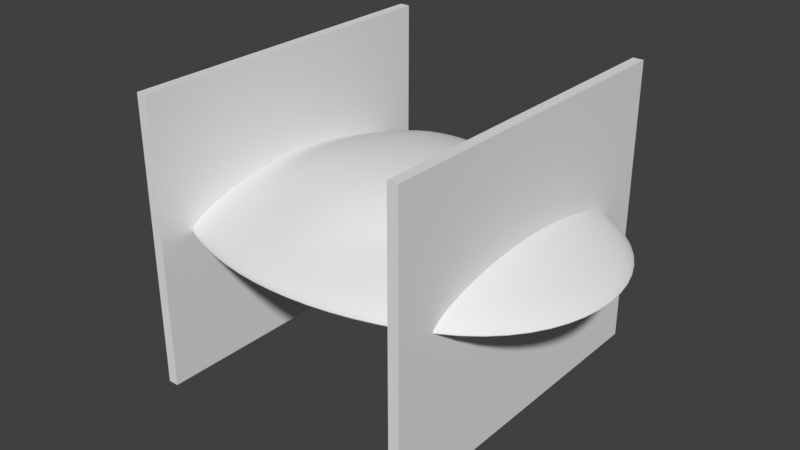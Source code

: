 # Source: Cylon_Raider.blend  (saved by Blender 2.80.75; exported with 4.5.12 LTS)
import bpy
from mathutils import Matrix  # noqa: F401  (used for matrix-valued properties, if any)

bpy.ops.wm.read_factory_settings(use_empty=True)
scene = bpy.context.scene
scene.name = 'Scene'

# ---- collections
col_cylonraider = bpy.data.collections.new('CylonRaider'); scene.collection.children.link(col_cylonraider)

# ---- node groups
ng_auto_smooth = bpy.data.node_groups.new('Auto Smooth', 'GeometryNodeTree')
_s = ng_auto_smooth.interface.new_socket(name='Geometry', in_out='OUTPUT', socket_type='NodeSocketGeometry')
_s = ng_auto_smooth.interface.new_socket(name='Geometry', in_out='INPUT', socket_type='NodeSocketGeometry')
_s = ng_auto_smooth.interface.new_socket(name='Angle', in_out='INPUT', socket_type='NodeSocketFloat')
_s.subtype = 'ANGLE'
_s.min_value = 0.0
_s.max_value = 3.142
ng_auto_smooth.is_modifier = True
_N = ng_auto_smooth.nodes; _L = ng_auto_smooth.links
n0 = _N.new('NodeGroupOutput'); n0.name = 'Group Output'; n0.location = (480, -100)
n1 = _N.new('NodeGroupInput'); n1.name = 'Group Input'; n1.location = (-420, -300)
n2 = _N.new('NodeGroupInput'); n2.name = 'Group Input.001'; n2.location = (-60, -100)
n3 = _N.new('GeometryNodeSetShadeSmooth'); n3.name = 'Set Shade Smooth'; n3.location = (120, -100)
n3.domain = 'EDGE'
n4 = _N.new('GeometryNodeSetShadeSmooth'); n4.name = 'Set Shade Smooth.001'; n4.location = (300, -100)
n5 = _N.new('GeometryNodeInputMeshEdgeAngle'); n5.name = 'Edge Angle'; n5.location = (-420, -220)
n6 = _N.new('GeometryNodeInputEdgeSmooth'); n6.name = 'Is Edge Smooth'; n6.location = (-60, -160)
n7 = _N.new('GeometryNodeInputShadeSmooth'); n7.name = 'Is Face Smooth'; n7.location = (-240, -340)
n8 = _N.new('FunctionNodeBooleanMath'); n8.name = 'Boolean Math'; n8.location = (-60, -220)
n9 = _N.new('FunctionNodeCompare'); n9.name = 'Compare'; n9.location = (-240, -180)
n9.operation = 'LESS_EQUAL'
_L.new(n5.outputs[0], n9.inputs[0])
_L.new(n4.outputs[0], n0.inputs[0])
_L.new(n1.outputs[1], n9.inputs[1])
_L.new(n9.outputs[0], n8.inputs[0])
_L.new(n7.outputs[0], n8.inputs[1])
_L.new(n2.outputs[0], n3.inputs[0])
_L.new(n6.outputs[0], n3.inputs[1])
_L.new(n3.outputs[0], n4.inputs[0])
_L.new(n8.outputs[0], n3.inputs[2])
n0.is_active_output = True

# ---- world
world_world = bpy.data.worlds.new('World'); scene.world = world_world
world_world.use_nodes = True; world_world.node_tree.nodes.clear()
_N = world_world.node_tree.nodes; _L = world_world.node_tree.links
n0 = _N.new('ShaderNodeOutputWorld'); n0.name = 'World Output'; n0.location = (300, 300)
n1 = _N.new('ShaderNodeBackground'); n1.name = 'Background'; n1.location = (10, 300)
n1.inputs[0].default_value = (0.05088, 0.05088, 0.05088, 1.0)
_L.new(n1.outputs[0], n0.inputs[0])
n0.is_active_output = True
world_world.color = (0.05088, 0.05088, 0.05088)
world_world.use_sun_shadow = False
world_world.sun_shadow_jitter_overblur = 0.0

# ---- meshes
me_hull = bpy.data.meshes.new('Hull')
me_hull.from_pydata([(-2.032, -1.502, -0.3626), (-1.101, -1.04, 0.4084), (-2.031, 1.492, -0.3624), (-1.119, 1.007, 0.4084), (2.033, -1.502, -0.3626), (1.102, -1.04, 0.4084), (2.032, 1.492, -0.3624), (1.12, 1.007, 0.4084), (-2.423, -1.855, -0.2004), (-2.423, 1.846, -0.2004), (2.424, 1.846, -0.2004), (2.424, -1.855, -0.2004), (-2.322, 0.8815, -0.3597), (-2.472, -0.004695, -0.359), (-2.322, -0.8909, -0.3597), (-2.052, -1.632, -0.01988), (-1.678, -1.402, 0.1121), (-1.35, -1.215, 0.2217), (-1.253, -0.612, 0.5062), (-1.311, -0.004928, 0.5447), (-1.253, 0.6019, 0.5062), (-2.577, 1.922, -0.3518), (-2.561, 1.891, -0.3697), (-2.342, 1.723, -0.3791), (1.197, 1.697, -0.34), (0.0005631, 1.79, -0.3335), (-1.196, 1.697, -0.34), (-0.6592, 1.249, 0.5318), (0.0005631, 1.311, 0.5733), (0.6603, 1.249, 0.5318), (2.578, 1.922, -0.3518), (2.562, 1.891, -0.3697), (2.343, 1.723, -0.3791), (2.323, -0.8909, -0.3597), (2.473, -0.004695, -0.359), (2.323, 0.8815, -0.3597), (1.254, 0.6019, 0.5062), (1.312, -0.004928, 0.5447), (1.254, -0.612, 0.5062), (2.578, -1.931, -0.3518), (2.562, -1.9, -0.3697), (2.343, -1.732, -0.3791), (-1.231, -1.714, -0.3434), (0.0005631, -1.839, -0.3207), (1.232, -1.714, -0.3434), (0.6281, -1.206, 0.4813), (0.0005632, -1.276, 0.5326), (-0.627, -1.206, 0.4813), (-2.342, -1.732, -0.3791), (-2.561, -1.9, -0.3697), (-2.577, -1.931, -0.3518), (-1.368, 1.188, 0.2217), (-1.676, 1.389, 0.1122), (-2.051, 1.622, -0.01981), (1.369, 1.188, 0.2217), (1.678, 1.389, 0.1122), (2.052, 1.622, -0.01981), (1.351, -1.215, 0.2217), (1.679, -1.402, 0.1121), (2.053, -1.632, -0.01988), (1.168, -2.395, -0.1845), (0.0005631, -2.542, -0.176), (-1.167, -2.395, -0.1845), (3.105, 1.007, -0.2083), (3.333, -0.004596, -0.2104), (3.105, -1.016, -0.2083), (-1.049, 2.402, -0.1838), (0.0005631, 2.539, -0.1771), (1.05, 2.402, -0.1838), (-3.104, -1.016, -0.2083), (-3.332, -0.004596, -0.2104), (-3.104, 1.007, -0.2083), (-2.632, -0.8963, -0.02657), (-2.154, -0.7754, 0.1292), (-1.71, -0.6678, 0.2312), (-2.824, -0.004962, -0.0282), (-2.314, -0.00555, 0.1399), (-1.815, -0.006253, 0.2413), (-2.632, 0.8864, -0.02657), (-2.154, 0.7641, 0.1292), (-1.71, 0.6553, 0.2312), (-0.8829, 2.066, -0.003594), (-0.7776, 1.698, 0.1977), (-0.7023, 1.512, 0.3895), (0.0005631, 2.032, 0.0395), (0.0005632, 1.77, 0.2323), (0.0005631, 1.596, 0.4059), (0.884, 2.066, -0.003594), (0.7788, 1.698, 0.1977), (0.7034, 1.512, 0.3895), (2.633, 0.8864, -0.02657), (2.155, 0.7641, 0.1292), (1.711, 0.6553, 0.2312), (2.825, -0.004962, -0.0282), (2.315, -0.00555, 0.1399), (1.817, -0.006253, 0.2413), (2.633, -0.8963, -0.02657), (2.155, -0.7754, 0.1292), (1.711, -0.6678, 0.2312), (0.9475, -2.102, -0.01288), (0.8213, -1.842, 0.1141), (0.6478, -1.627, 0.2415), (0.0005631, -2.224, -0.002432), (0.0005631, -1.977, 0.1483), (0.0005632, -1.745, 0.2966), (-0.9463, -2.102, -0.01288), (-0.8202, -1.842, 0.1141), (-0.6467, -1.627, 0.2415), (-1.268, 0.93, -0.3179), (0.0005631, 0.9939, -0.2833), (1.269, 0.93, -0.3179), (-1.349, -0.004723, -0.2985), (0.0005632, -0.004596, -0.2606), (1.351, -0.004723, -0.2985), (-1.269, -0.9402, -0.3181), (0.0005632, -1.005, -0.2831), (1.27, -0.9402, -0.3181), (0.663, 0.6225, 0.6744), (0.0005631, 0.6445, 0.7109), (-0.6619, 0.6225, 0.6744), (0.676, -0.004596, 0.7102), (0.0005631, -0.004596, 0.7505), (-0.6749, -0.004596, 0.7102), (0.663, -0.6316, 0.6744), (0.0005631, -0.6537, 0.7109), (-0.6619, -0.6316, 0.6744), (1.224, -2.185, -0.3616), (1.235, -2.456, -0.3526), (1.243, -2.494, -0.3355), (0.0005631, -2.354, -0.349), (0.0005632, -2.613, -0.3442), (0.0005631, -2.653, -0.3273), (-1.223, -2.185, -0.3616), (-1.234, -2.456, -0.3526), (-1.242, -2.494, -0.3355), (2.981, 0.9485, -0.3881), (3.285, 1.032, -0.3777), (3.303, 1.049, -0.3593), (3.197, -0.004596, -0.3905), (3.526, -0.004596, -0.3797), (3.544, -0.004596, -0.3612), (2.981, -0.9577, -0.3881), (3.285, -1.041, -0.3777), (3.303, -1.058, -0.3593), (-1.292, 2.193, -0.3618), (-1.4, 2.425, -0.3538), (-1.116, 2.501, -0.3347), (0.0005632, 2.35, -0.3511), (0.0005631, 2.604, -0.3442), (0.0005631, 2.644, -0.3273), (1.293, 2.193, -0.3618), (1.401, 2.425, -0.3538), (1.117, 2.501, -0.3347), (-2.98, -0.9577, -0.3881), (-3.283, -1.041, -0.3777), (-3.302, -1.058, -0.3593), (-3.196, -0.004596, -0.3905), (-3.525, -0.004596, -0.3797), (-3.543, -0.004596, -0.3612), (-2.98, 0.9485, -0.3881), (-3.283, 1.032, -0.3777), (-3.302, 1.049, -0.3593)], [], [(72, 73, 76, 75), (73, 74, 77, 76), (75, 76, 79, 78), (76, 77, 80, 79), (8, 15, 72, 69), (15, 16, 73, 72), (16, 17, 74, 73), (17, 1, 18, 74), (74, 18, 19, 77), (77, 19, 20, 80), (80, 20, 3, 51), (79, 80, 51, 52), (78, 79, 52, 53), (71, 78, 53, 9), (70, 75, 78, 71), (69, 72, 75, 70), (81, 82, 85, 84), (82, 83, 86, 85), (84, 85, 88, 87), (85, 86, 89, 88), (9, 53, 81, 66), (53, 52, 82, 81), (52, 51, 83, 82), (51, 3, 27, 83), (83, 27, 28, 86), (86, 28, 29, 89), (89, 29, 7, 54), (88, 89, 54, 55), (87, 88, 55, 56), (68, 87, 56, 10), (67, 84, 87, 68), (66, 81, 84, 67), (90, 91, 94, 93), (91, 92, 95, 94), (93, 94, 97, 96), (94, 95, 98, 97), (10, 56, 90, 63), (56, 55, 91, 90), (55, 54, 92, 91), (54, 7, 36, 92), (92, 36, 37, 95), (95, 37, 38, 98), (98, 38, 5, 57), (97, 98, 57, 58), (96, 97, 58, 59), (65, 96, 59, 11), (64, 93, 96, 65), (63, 90, 93, 64), (99, 100, 103, 102), (100, 101, 104, 103), (102, 103, 106, 105), (103, 104, 107, 106), (11, 59, 99, 60), (59, 58, 100, 99), (58, 57, 101, 100), (57, 5, 45, 101), (101, 45, 46, 104), (104, 46, 47, 107), (107, 47, 1, 17), (106, 107, 17, 16), (105, 106, 16, 15), (62, 105, 15, 8), (61, 102, 105, 62), (60, 99, 102, 61), (108, 109, 112, 111), (109, 110, 113, 112), (111, 112, 115, 114), (112, 113, 116, 115), (2, 26, 108, 12), (26, 25, 109, 108), (25, 24, 110, 109), (24, 6, 35, 110), (110, 35, 34, 113), (113, 34, 33, 116), (116, 33, 4, 44), (115, 116, 44, 43), (114, 115, 43, 42), (14, 114, 42, 0), (13, 111, 114, 14), (12, 108, 111, 13), (117, 118, 121, 120), (118, 119, 122, 121), (120, 121, 124, 123), (121, 122, 125, 124), (7, 29, 117, 36), (29, 28, 118, 117), (28, 27, 119, 118), (27, 3, 20, 119), (119, 20, 19, 122), (122, 19, 18, 125), (125, 18, 1, 47), (124, 125, 47, 46), (123, 124, 46, 45), (38, 123, 45, 5), (37, 120, 123, 38), (36, 117, 120, 37), (126, 127, 130, 129), (127, 128, 131, 130), (129, 130, 133, 132), (130, 131, 134, 133), (4, 41, 126, 44), (41, 40, 127, 126), (40, 39, 128, 127), (39, 11, 60, 128), (128, 60, 61, 131), (131, 61, 62, 134), (134, 62, 8, 50), (133, 134, 50, 49), (132, 133, 49, 48), (42, 132, 48, 0), (43, 129, 132, 42), (44, 126, 129, 43), (135, 136, 139, 138), (136, 137, 140, 139), (138, 139, 142, 141), (139, 140, 143, 142), (6, 32, 135, 35), (32, 31, 136, 135), (31, 30, 137, 136), (30, 10, 63, 137), (137, 63, 64, 140), (140, 64, 65, 143), (143, 65, 11, 39), (142, 143, 39, 40), (141, 142, 40, 41), (33, 141, 41, 4), (34, 138, 141, 33), (35, 135, 138, 34), (144, 145, 148, 147), (145, 146, 149, 148), (147, 148, 151, 150), (148, 149, 152, 151), (2, 23, 144, 26), (23, 22, 145, 144), (22, 21, 146, 145), (21, 9, 66, 146), (146, 66, 67, 149), (149, 67, 68, 152), (152, 68, 10, 30), (151, 152, 30, 31), (150, 151, 31, 32), (24, 150, 32, 6), (25, 147, 150, 24), (26, 144, 147, 25), (153, 154, 157, 156), (154, 155, 158, 157), (156, 157, 160, 159), (157, 158, 161, 160), (0, 48, 153, 14), (48, 49, 154, 153), (49, 50, 155, 154), (50, 8, 69, 155), (155, 69, 70, 158), (158, 70, 71, 161), (161, 71, 9, 21), (160, 161, 21, 22), (159, 160, 22, 23), (12, 159, 23, 2), (13, 156, 159, 12), (14, 153, 156, 13)])
me_hull.polygons.foreach_set('use_smooth', [True] * 160)
_uv = me_hull.uv_layers.new(name='UVMap')
_uv.uv.foreach_set('vector', [0.5312, 0.0625, 0.5625, 0.0625, 0.5625, 0.125, 0.5312, 0.125, 0.5625, 0.0625, 0.5938, 0.0625, 0.5938, 0.125, 0.5625, 0.125, 0.5312, 0.125, 0.5625, 0.125, 0.5625, 0.1875, 0.5313, 0.1875, 0.5625, 0.125, 0.5938, 0.125, 0.5938, 0.1875, 0.5625, 0.1875, 0.5, 0.0, 0.5313, 0.0, 0.5312, 0.0625, 0.5, 0.0625, 0.5313, 0.0, 0.5625, 0.0, 0.5625, 0.0625, 0.5312, 0.0625, 0.5625, 0.0, 0.5938, 0.0, 0.5938, 0.0625, 0.5625, 0.0625, 0.5938, 0.0, 0.625, 0.0, 0.625, 0.0625, 0.5938, 0.0625, 0.5938, 0.0625, 0.625, 0.0625, 0.625, 0.125, 0.5938, 0.125, 0.5938, 0.125, 0.625, 0.125, 0.625, 0.1875, 0.5938, 0.1875, 0.5938, 0.1875, 0.625, 0.1875, 0.625, 0.25, 0.5938, 0.25, 0.5625, 0.1875, 0.5938, 0.1875, 0.5938, 0.25, 0.5625, 0.25, 0.5313, 0.1875, 0.5625, 0.1875, 0.5625, 0.25, 0.5312, 0.25, 0.5, 0.1875, 0.5313, 0.1875, 0.5312, 0.25, 0.5, 0.25, 0.5, 0.125, 0.5312, 0.125, 0.5313, 0.1875, 0.5, 0.1875, 0.5, 0.0625, 0.5312, 0.0625, 0.5312, 0.125, 0.5, 0.125, 0.5313, 0.3255, 0.5627, 0.3217, 0.5634, 0.3741, 0.5314, 0.3749, 0.5627, 0.3217, 0.5944, 0.3212, 0.5965, 0.3723, 0.5634, 0.3741, 0.5314, 0.3749, 0.5634, 0.3741, 0.5648, 0.4259, 0.5315, 0.4242, 0.5634, 0.3741, 0.5965, 0.3723, 0.6013, 0.4207, 0.5648, 0.4259, 0.5, 0.25, 0.5312, 0.25, 0.5313, 0.3255, 0.5, 0.3255, 0.5312, 0.25, 0.5625, 0.25, 0.5627, 0.3217, 0.5313, 0.3255, 0.5625, 0.25, 0.5938, 0.25, 0.5944, 0.3212, 0.5627, 0.3217, 0.5938, 0.25, 0.625, 0.25, 0.6257, 0.3118, 0.5944, 0.3212, 0.5944, 0.3212, 0.6257, 0.3118, 0.6302, 0.3698, 0.5965, 0.3723, 0.5965, 0.3723, 0.6302, 0.3698, 0.6426, 0.4199, 0.6013, 0.4207, 0.6013, 0.4207, 0.6426, 0.4199, 0.6667, 0.4583, 0.6075, 0.4875, 0.5648, 0.4259, 0.6013, 0.4207, 0.6075, 0.4875, 0.5664, 0.4965, 0.5315, 0.4242, 0.5648, 0.4259, 0.5664, 0.4965, 0.5317, 0.4996, 0.5, 0.4245, 0.5315, 0.4242, 0.5317, 0.4996, 0.5, 0.5, 0.5, 0.375, 0.5314, 0.3749, 0.5315, 0.4242, 0.5, 0.4245, 0.5, 0.3255, 0.5313, 0.3255, 0.5314, 0.3749, 0.5, 0.375, 0.5317, 0.5622, 0.5664, 0.5601, 0.566, 0.625, 0.5317, 0.625, 0.5664, 0.5601, 0.6065, 0.555, 0.605, 0.625, 0.566, 0.625, 0.5317, 0.625, 0.566, 0.625, 0.5664, 0.6899, 0.5317, 0.6878, 0.566, 0.625, 0.605, 0.625, 0.6065, 0.695, 0.5664, 0.6899, 0.5, 0.5, 0.5317, 0.4996, 0.5317, 0.5622, 0.5, 0.5625, 0.5317, 0.4996, 0.5664, 0.4965, 0.5664, 0.5601, 0.5317, 0.5622, 0.5664, 0.4965, 0.6075, 0.4875, 0.6065, 0.555, 0.5664, 0.5601, 0.6075, 0.4875, 0.6667, 0.4583, 0.6523, 0.5505, 0.6065, 0.555, 0.6065, 0.555, 0.6523, 0.5505, 0.6493, 0.625, 0.605, 0.625, 0.605, 0.625, 0.6493, 0.625, 0.6523, 0.6995, 0.6065, 0.695, 0.6065, 0.695, 0.6523, 0.6995, 0.6667, 0.7917, 0.6075, 0.7625, 0.5664, 0.6899, 0.6065, 0.695, 0.6075, 0.7625, 0.5664, 0.7535, 0.5317, 0.6878, 0.5664, 0.6899, 0.5664, 0.7535, 0.5317, 0.7504, 0.5, 0.6875, 0.5317, 0.6878, 0.5317, 0.7504, 0.5, 0.75, 0.5, 0.625, 0.5317, 0.625, 0.5317, 0.6878, 0.5, 0.6875, 0.5, 0.5625, 0.5317, 0.5622, 0.5317, 0.625, 0.5, 0.625, 0.5315, 0.8202, 0.5651, 0.815, 0.5634, 0.8759, 0.5314, 0.8751, 0.5651, 0.815, 0.6021, 0.8207, 0.5965, 0.8777, 0.5634, 0.8759, 0.5314, 0.8751, 0.5634, 0.8759, 0.5626, 0.9376, 0.5313, 0.9301, 0.5634, 0.8759, 0.5965, 0.8777, 0.5941, 0.9378, 0.5626, 0.9376, 0.5, 0.75, 0.5317, 0.7504, 0.5315, 0.8202, 0.5, 0.8199, 0.5317, 0.7504, 0.5664, 0.7535, 0.5651, 0.815, 0.5315, 0.8202, 0.5664, 0.7535, 0.6075, 0.7625, 0.6021, 0.8207, 0.5651, 0.815, 0.6075, 0.7625, 0.6667, 0.7917, 0.6426, 0.8301, 0.6021, 0.8207, 0.6021, 0.8207, 0.6426, 0.8301, 0.6302, 0.8802, 0.5965, 0.8777, 0.5965, 0.8777, 0.6302, 0.8802, 0.6257, 0.9382, 0.5941, 0.9378, 0.5941, 0.9378, 0.6257, 0.9382, 0.625, 1.0, 0.5938, 1.0, 0.5626, 0.9376, 0.5941, 0.9378, 0.5938, 1.0, 0.5625, 1.0, 0.5313, 0.9301, 0.5626, 0.9376, 0.5625, 1.0, 0.5313, 1.0, 0.5, 0.9301, 0.5313, 0.9301, 0.5313, 1.0, 0.5, 1.0, 0.5, 0.875, 0.5314, 0.8751, 0.5313, 0.9301, 0.5, 0.9301, 0.5, 0.8199, 0.5315, 0.8202, 0.5314, 0.8751, 0.5, 0.875, 0.187, 0.5622, 0.246, 0.5599, 0.2465, 0.625, 0.1871, 0.625, 0.246, 0.5599, 0.2994, 0.5546, 0.3012, 0.625, 0.2465, 0.625, 0.1871, 0.625, 0.2465, 0.625, 0.246, 0.6901, 0.187, 0.6878, 0.2465, 0.625, 0.3012, 0.625, 0.2994, 0.6954, 0.246, 0.6901, 0.125, 0.5, 0.1868, 0.4993, 0.187, 0.5622, 0.125, 0.5625, 0.1868, 0.4993, 0.2448, 0.4948, 0.246, 0.5599, 0.187, 0.5622, 0.2448, 0.4948, 0.2949, 0.4824, 0.2994, 0.5546, 0.246, 0.5599, 0.2949, 0.4824, 0.3333, 0.4583, 0.3477, 0.5505, 0.2994, 0.5546, 0.2994, 0.5546, 0.3477, 0.5505, 0.3507, 0.625, 0.3012, 0.625, 0.3012, 0.625, 0.3507, 0.625, 0.3477, 0.6995, 0.2994, 0.6954, 0.2994, 0.6954, 0.3477, 0.6995, 0.3333, 0.7917, 0.2977, 0.7693, 0.246, 0.6901, 0.2994, 0.6954, 0.2977, 0.7693, 0.2448, 0.7552, 0.187, 0.6878, 0.246, 0.6901, 0.2448, 0.7552, 0.1824, 0.7506, 0.125, 0.6875, 0.187, 0.6878, 0.1824, 0.7506, 0.125, 0.75, 0.125, 0.625, 0.1871, 0.625, 0.187, 0.6878, 0.125, 0.6875, 0.125, 0.5625, 0.187, 0.5622, 0.1871, 0.625, 0.125, 0.625, 0.7006, 0.5546, 0.754, 0.5599, 0.7535, 0.625, 0.6988, 0.625, 0.754, 0.5599, 0.813, 0.5622, 0.8129, 0.625, 0.7535, 0.625, 0.6988, 0.625, 0.7535, 0.625, 0.754, 0.6901, 0.7006, 0.6954, 0.7535, 0.625, 0.8129, 0.625, 0.813, 0.6878, 0.754, 0.6901, 0.6667, 0.4583, 0.7051, 0.4824, 0.7006, 0.5546, 0.6523, 0.5505, 0.7051, 0.4824, 0.7552, 0.4948, 0.754, 0.5599, 0.7006, 0.5546, 0.7552, 0.4948, 0.8132, 0.4993, 0.813, 0.5622, 0.754, 0.5599, 0.8132, 0.4993, 0.875, 0.5, 0.875, 0.5625, 0.813, 0.5622, 0.813, 0.5622, 0.875, 0.5625, 0.875, 0.625, 0.8129, 0.625, 0.8129, 0.625, 0.875, 0.625, 0.875, 0.6875, 0.813, 0.6878, 0.813, 0.6878, 0.875, 0.6875, 0.875, 0.75, 0.8132, 0.7507, 0.754, 0.6901, 0.813, 0.6878, 0.8132, 0.7507, 0.7552, 0.7552, 0.7006, 0.6954, 0.754, 0.6901, 0.7552, 0.7552, 0.7051, 0.7676, 0.6523, 0.6995, 0.7006, 0.6954, 0.7051, 0.7676, 0.6667, 0.7917, 0.6493, 0.625, 0.6988, 0.625, 0.7006, 0.6954, 0.6523, 0.6995, 0.6523, 0.5505, 0.7006, 0.5546, 0.6988, 0.625, 0.6493, 0.625, 0.3981, 0.8229, 0.4351, 0.8222, 0.4366, 0.8759, 0.4035, 0.8777, 0.4351, 0.8222, 0.4685, 0.8202, 0.4686, 0.8751, 0.4366, 0.8759, 0.4035, 0.8777, 0.4366, 0.8759, 0.4373, 0.9303, 0.4057, 0.9356, 0.4366, 0.8759, 0.4686, 0.8751, 0.4687, 0.9301, 0.4373, 0.9303, 0.3333, 0.7917, 0.3925, 0.7625, 0.3981, 0.8229, 0.3557, 0.8273, 0.3925, 0.7625, 0.4336, 0.7535, 0.4351, 0.8222, 0.3981, 0.8229, 0.4336, 0.7535, 0.4683, 0.7504, 0.4685, 0.8202, 0.4351, 0.8222, 0.4683, 0.7504, 0.5, 0.75, 0.5, 0.8199, 0.4685, 0.8202, 0.4685, 0.8202, 0.5, 0.8199, 0.5, 0.875, 0.4686, 0.8751, 0.4686, 0.8751, 0.5, 0.875, 0.5, 0.9301, 0.4687, 0.9301, 0.4687, 0.9301, 0.5, 0.9301, 0.5, 1.0, 0.4688, 1.0, 0.4373, 0.9303, 0.4687, 0.9301, 0.4688, 1.0, 0.4375, 1.0, 0.4057, 0.9356, 0.4373, 0.9303, 0.4375, 1.0, 0.4063, 1.0, 0.3744, 0.9426, 0.4057, 0.9356, 0.4063, 1.0, 0.375, 1.0, 0.3698, 0.8802, 0.4035, 0.8777, 0.4057, 0.9356, 0.3744, 0.9426, 0.3557, 0.8273, 0.3981, 0.8229, 0.4035, 0.8777, 0.3698, 0.8802, 0.3935, 0.555, 0.4336, 0.5601, 0.434, 0.625, 0.395, 0.625, 0.4336, 0.5601, 0.4683, 0.5622, 0.4683, 0.625, 0.434, 0.625, 0.395, 0.625, 0.434, 0.625, 0.4336, 0.6899, 0.3935, 0.695, 0.434, 0.625, 0.4683, 0.625, 0.4683, 0.6878, 0.4336, 0.6899, 0.3333, 0.4583, 0.3925, 0.4875, 0.3935, 0.555, 0.3477, 0.5505, 0.3925, 0.4875, 0.4336, 0.4965, 0.4336, 0.5601, 0.3935, 0.555, 0.4336, 0.4965, 0.4683, 0.4996, 0.4683, 0.5622, 0.4336, 0.5601, 0.4683, 0.4996, 0.5, 0.5, 0.5, 0.5625, 0.4683, 0.5622, 0.4683, 0.5622, 0.5, 0.5625, 0.5, 0.625, 0.4683, 0.625, 0.4683, 0.625, 0.5, 0.625, 0.5, 0.6875, 0.4683, 0.6878, 0.4683, 0.6878, 0.5, 0.6875, 0.5, 0.75, 0.4683, 0.7504, 0.4336, 0.6899, 0.4683, 0.6878, 0.4683, 0.7504, 0.4336, 0.7535, 0.3935, 0.695, 0.4336, 0.6899, 0.4336, 0.7535, 0.3925, 0.7625, 0.3477, 0.6995, 0.3935, 0.695, 0.3925, 0.7625, 0.3333, 0.7917, 0.3507, 0.625, 0.395, 0.625, 0.3935, 0.695, 0.3477, 0.6995, 0.3477, 0.5505, 0.3935, 0.555, 0.395, 0.625, 0.3507, 0.625, 0.4059, 0.3122, 0.4374, 0.3124, 0.4366, 0.3741, 0.4035, 0.3723, 0.4374, 0.3124, 0.4687, 0.3255, 0.4686, 0.3749, 0.4366, 0.3741, 0.4035, 0.3723, 0.4366, 0.3741, 0.435, 0.435, 0.3979, 0.4293, 0.4366, 0.3741, 0.4686, 0.3749, 0.4685, 0.4242, 0.435, 0.435, 0.375, 0.25, 0.4063, 0.25, 0.4059, 0.3122, 0.3743, 0.3118, 0.4063, 0.25, 0.4375, 0.25, 0.4374, 0.3124, 0.4059, 0.3122, 0.4375, 0.25, 0.4688, 0.25, 0.4687, 0.3255, 0.4374, 0.3124, 0.4688, 0.25, 0.5, 0.25, 0.5, 0.3255, 0.4687, 0.3255, 0.4687, 0.3255, 0.5, 0.3255, 0.5, 0.375, 0.4686, 0.3749, 0.4686, 0.3749, 0.5, 0.375, 0.5, 0.4245, 0.4685, 0.4242, 0.4685, 0.4242, 0.5, 0.4245, 0.5, 0.5, 0.4683, 0.4996, 0.435, 0.435, 0.4685, 0.4242, 0.4683, 0.4996, 0.4336, 0.4965, 0.3979, 0.4293, 0.435, 0.435, 0.4336, 0.4965, 0.3925, 0.4875, 0.3574, 0.4199, 0.3979, 0.4293, 0.3925, 0.4875, 0.3333, 0.4583, 0.3698, 0.3698, 0.4035, 0.3723, 0.3979, 0.4293, 0.3574, 0.4199, 0.3743, 0.3118, 0.4059, 0.3122, 0.4035, 0.3723, 0.3698, 0.3698, 0.4063, 0.0625, 0.4375, 0.0625, 0.4375, 0.125, 0.4063, 0.125, 0.4375, 0.0625, 0.4688, 0.0625, 0.4688, 0.125, 0.4375, 0.125, 0.4063, 0.125, 0.4375, 0.125, 0.4375, 0.1875, 0.4063, 0.1875, 0.4375, 0.125, 0.4688, 0.125, 0.4688, 0.1875, 0.4375, 0.1875, 0.375, 0.0, 0.4063, 0.0, 0.4063, 0.0625, 0.375, 0.0625, 0.4063, 0.0, 0.4375, 0.0, 0.4375, 0.0625, 0.4063, 0.0625, 0.4375, 0.0, 0.4688, 0.0, 0.4688, 0.0625, 0.4375, 0.0625, 0.4688, 0.0, 0.5, 0.0, 0.5, 0.0625, 0.4688, 0.0625, 0.4688, 0.0625, 0.5, 0.0625, 0.5, 0.125, 0.4688, 0.125, 0.4688, 0.125, 0.5, 0.125, 0.5, 0.1875, 0.4688, 0.1875, 0.4688, 0.1875, 0.5, 0.1875, 0.5, 0.25, 0.4688, 0.25, 0.4375, 0.1875, 0.4688, 0.1875, 0.4688, 0.25, 0.4375, 0.25, 0.4063, 0.1875, 0.4375, 0.1875, 0.4375, 0.25, 0.4063, 0.25, 0.375, 0.1875, 0.4063, 0.1875, 0.4063, 0.25, 0.375, 0.25, 0.375, 0.125, 0.4063, 0.125, 0.4063, 0.1875, 0.375, 0.1875, 0.375, 0.0625, 0.4063, 0.0625, 0.4063, 0.125, 0.375, 0.125])
me_hull.use_remesh_preserve_volume = False
me_hull.use_remesh_preserve_attributes = False
me_hull.use_mirror_vertex_groups = False
me_hull.update()
me_modifier = bpy.data.meshes.new('Modifier')
me_modifier.from_pydata([(-2.195, -2.659, -2.252), (-2.195, -2.659, 2.252), (-2.195, 2.659, -2.252), (-2.195, 2.659, 2.252), (-2.03, -2.659, -2.252), (-2.03, -2.659, 2.252), (-2.03, 2.659, -2.252), (-2.03, 2.659, 2.252)], [], [(0, 1, 3, 2), (2, 3, 7, 6), (6, 7, 5, 4), (4, 5, 1, 0), (2, 6, 4, 0), (7, 3, 1, 5)])
_uv = me_modifier.uv_layers.new(name='UVMap')
_uv.uv.foreach_set('vector', [0.375, 0.0, 0.625, 0.0, 0.625, 0.25, 0.375, 0.25, 0.375, 0.25, 0.625, 0.25, 0.625, 0.5, 0.375, 0.5, 0.375, 0.5, 0.625, 0.5, 0.625, 0.75, 0.375, 0.75, 0.375, 0.75, 0.625, 0.75, 0.625, 1.0, 0.375, 1.0, 0.125, 0.5, 0.375, 0.5, 0.375, 0.75, 0.125, 0.75, 0.625, 0.5, 0.875, 0.5, 0.875, 0.75, 0.625, 0.75])
me_modifier.use_remesh_preserve_volume = False
me_modifier.use_remesh_preserve_attributes = False
me_modifier.use_mirror_vertex_groups = False
me_modifier.update()
me_wing_mount = bpy.data.meshes.new('Wing Mount')
me_wing_mount.from_pydata([(-0.15, -1.125, -0.1125), (-0.15, -1.125, 0.1125), (-0.15, 1.125, -0.1125), (-0.15, 1.125, 0.1125), (0.15, -1.125, -0.1125), (0.15, -1.125, 0.1125), (0.15, 1.125, -0.1125), (0.15, 1.125, 0.1125)], [], [(0, 1, 3, 2), (2, 3, 7, 6), (6, 7, 5, 4), (4, 5, 1, 0), (2, 6, 4, 0), (7, 3, 1, 5)])
me_wing_mount.polygons.foreach_set('use_smooth', [True] * 6)
_uv = me_wing_mount.uv_layers.new(name='UVMap')
_uv.uv.foreach_set('vector', [0.375, 0.0, 0.625, 0.0, 0.625, 0.25, 0.375, 0.25, 0.375, 0.25, 0.625, 0.25, 0.625, 0.5, 0.375, 0.5, 0.375, 0.5, 0.625, 0.5, 0.625, 0.75, 0.375, 0.75, 0.375, 0.75, 0.625, 0.75, 0.625, 1.0, 0.375, 1.0, 0.125, 0.5, 0.375, 0.5, 0.375, 0.75, 0.125, 0.75, 0.625, 0.5, 0.875, 0.5, 0.875, 0.75, 0.625, 0.75])
me_wing_mount.use_remesh_preserve_volume = False
me_wing_mount.use_remesh_preserve_attributes = False
me_wing_mount.use_mirror_vertex_groups = False
me_wing_mount.update()
me_cylinder = bpy.data.meshes.new('Cylinder')
me_cylinder.from_pydata([(-4.423e-09, 0.1576, 0.04672), (0.0, -0.15, 0.06), (0.009115, 0.1576, 0.04583), (0.01171, -0.15, 0.05885), (0.01788, 0.1576, 0.04317), (0.02296, -0.15, 0.05543), (0.02596, 0.1576, 0.03885), (0.03333, -0.15, 0.04989), (0.03304, 0.1576, 0.03304), (0.04243, -0.15, 0.04243), (0.03885, 0.1576, 0.02596), (0.04989, -0.15, 0.03333), (0.04317, 0.1576, 0.01788), (0.05543, -0.15, 0.02296), (0.04583, 0.1576, 0.009115), (0.05885, -0.15, 0.01171), (0.04672, 0.1576, 2.68e-08), (0.06, -0.15, -1.991e-08), (0.04583, 0.1576, -0.009115), (0.05885, -0.15, -0.01171), (0.04317, 0.1576, -0.01788), (0.05543, -0.15, -0.02296), (0.03885, 0.1576, -0.02596), (0.04989, -0.15, -0.03333), (0.03304, 0.1576, -0.03304), (0.04243, -0.15, -0.04243), (0.02596, 0.1576, -0.03885), (0.03333, -0.15, -0.04989), (0.01788, 0.1576, -0.04317), (0.02296, -0.15, -0.05543), (0.009115, 0.1576, -0.04583), (0.01171, -0.15, -0.05885), (-1.637e-08, 0.1576, -0.04672), (-1.955e-08, -0.15, -0.06), (-0.009115, 0.1576, -0.04583), (-0.01171, -0.15, -0.05885), (-0.01788, 0.1576, -0.04317), (-0.02296, -0.15, -0.05543), (-0.02596, 0.1576, -0.03885), (-0.03333, -0.15, -0.04989), (-0.03304, 0.1576, -0.03304), (-0.04243, -0.15, -0.04243), (-0.03885, 0.1576, -0.02596), (-0.04989, -0.15, -0.03333), (-0.04317, 0.1576, -0.01788), (-0.05543, -0.15, -0.02296), (-0.04583, 0.1576, -0.009115), (-0.05885, -0.15, -0.01171), (-0.04672, 0.1576, 7.061e-08), (-0.06, -0.15, 3.35e-08), (-0.04583, 0.1576, 0.009115), (-0.05885, -0.15, 0.01171), (-0.04317, 0.1576, 0.01788), (-0.05543, -0.15, 0.02296), (-0.03885, 0.1576, 0.02596), (-0.04989, -0.15, 0.03333), (-0.03304, 0.1576, 0.03304), (-0.04243, -0.15, 0.04243), (-0.02596, 0.1576, 0.03885), (-0.03333, -0.15, 0.04989), (-0.01788, 0.1576, 0.04317), (-0.02296, -0.15, 0.05543), (-0.009115, 0.1576, 0.04583), (-0.01171, -0.15, 0.05885), (0.0, 0.15, 0.06), (0.01171, 0.15, 0.05885), (0.02296, 0.15, 0.05543), (0.03333, 0.15, 0.04989), (0.04243, 0.15, 0.04243), (0.04989, 0.15, 0.03333), (0.05543, 0.15, 0.02296), (0.05885, 0.15, 0.01171), (0.06, 0.15, 2.897e-08), (0.05885, 0.15, -0.01171), (0.05543, 0.15, -0.02296), (0.04989, 0.15, -0.03333), (0.04243, 0.15, -0.04243), (0.03333, 0.15, -0.04989), (0.02296, 0.15, -0.05543), (0.01171, 0.15, -0.05885), (-1.955e-08, 0.15, -0.06), (-0.01171, 0.15, -0.05885), (-0.02296, 0.15, -0.05543), (-0.03333, 0.15, -0.04989), (-0.04243, 0.15, -0.04243), (-0.04989, 0.15, -0.03333), (-0.05543, 0.15, -0.02296), (-0.05885, 0.15, -0.01171), (-0.06, 0.15, 8.237e-08), (-0.05885, 0.15, 0.01171), (-0.05543, 0.15, 0.02296), (-0.04989, 0.15, 0.03333), (-0.04243, 0.15, 0.04243), (-0.03333, 0.15, 0.04989), (-0.02296, 0.15, 0.05543), (-0.01171, 0.15, 0.05885), (-3.168e-08, 0.4576, 0.03796), (0.007406, 0.4576, 0.03723), (0.01453, 0.4576, 0.03507), (0.02109, 0.4576, 0.03156), (0.02684, 0.4576, 0.02684), (0.03156, 0.4576, 0.02109), (0.03507, 0.4576, 0.01453), (0.03723, 0.4576, 0.007406), (0.03796, 0.4576, 7.311e-08), (0.03723, 0.4576, -0.007406), (0.03507, 0.4576, -0.01453), (0.03156, 0.4576, -0.02109), (0.02684, 0.4576, -0.02684), (0.02109, 0.4576, -0.03156), (0.01453, 0.4576, -0.03507), (0.007406, 0.4576, -0.03723), (-3.645e-08, 0.4576, -0.03796), (-0.007406, 0.4576, -0.03723), (-0.01453, 0.4576, -0.03507), (-0.02109, 0.4576, -0.03156), (-0.02684, 0.4576, -0.02684), (-0.03156, 0.4576, -0.02109), (-0.03507, 0.4576, -0.01453), (-0.03723, 0.4576, -0.007406), (-0.03796, 0.4576, 1.114e-07), (-0.03723, 0.4576, 0.007406), (-0.03507, 0.4576, 0.01453), (-0.03156, 0.4576, 0.02109), (-0.02684, 0.4576, 0.02684), (-0.02109, 0.4576, 0.03156), (-0.01453, 0.4576, 0.03507), (-0.007406, 0.4576, 0.03723), (-2.749e-08, 0.4576, 0.04672), (0.009115, 0.4576, 0.04583), (0.01788, 0.4576, 0.04317), (0.02596, 0.4576, 0.03885), (0.03304, 0.4576, 0.03304), (0.03885, 0.4576, 0.02596), (0.04317, 0.4576, 0.01788), (0.04583, 0.4576, 0.009115), (0.04672, 0.4576, 7.567e-08), (0.04583, 0.4576, -0.009115), (0.04317, 0.4576, -0.01788), (0.03885, 0.4576, -0.02596), (0.03304, 0.4576, -0.03304), (0.02596, 0.4576, -0.03885), (0.01788, 0.4576, -0.04317), (0.009115, 0.4576, -0.04583), (-3.943e-08, 0.4576, -0.04672), (-0.009115, 0.4576, -0.04583), (-0.01788, 0.4576, -0.04317), (-0.02596, 0.4576, -0.03885), (-0.03304, 0.4576, -0.03304), (-0.03885, 0.4576, -0.02596), (-0.04317, 0.4576, -0.01788), (-0.04583, 0.4576, -0.009115), (-0.04672, 0.4576, 1.195e-07), (-0.04583, 0.4576, 0.009116), (-0.04317, 0.4576, 0.01788), (-0.03885, 0.4576, 0.02596), (-0.03304, 0.4576, 0.03304), (-0.02596, 0.4576, 0.03885), (-0.01788, 0.4576, 0.04317), (-0.009115, 0.4576, 0.04583), (-2.349e-08, 0.4276, 0.03495), (0.006818, 0.4276, 0.03428), (0.01337, 0.4276, 0.03229), (0.01942, 0.4276, 0.02906), (0.02471, 0.4276, 0.02471), (0.02906, 0.4276, 0.01942), (0.03229, 0.4276, 0.01337), (0.03428, 0.4276, 0.006818), (0.03495, 0.4276, 6.721e-08), (0.03428, 0.4276, -0.006818), (0.03229, 0.4276, -0.01337), (0.02906, 0.4276, -0.01942), (0.02471, 0.4276, -0.02471), (0.01942, 0.4276, -0.02906), (0.01337, 0.4276, -0.03229), (0.006818, 0.4276, -0.03428), (-2.511e-08, 0.4276, -0.03495), (-0.006818, 0.4276, -0.03428), (-0.01337, 0.4276, -0.03229), (-0.01942, 0.4276, -0.02906), (-0.02471, 0.4276, -0.02471), (-0.02906, 0.4276, -0.01942), (-0.03229, 0.4276, -0.01337), (-0.03428, 0.4276, -0.006818), (-0.03495, 0.4276, 1.036e-07), (-0.03428, 0.4276, 0.006818), (-0.03229, 0.4276, 0.01337), (-0.02906, 0.4276, 0.01942), (-0.02471, 0.4276, 0.02471), (-0.01942, 0.4276, 0.02906), (-0.01337, 0.4276, 0.03229), (-0.006818, 0.4276, 0.03428), (-2.164e-08, 0.4276, 0.03796), (0.007406, 0.4276, 0.03723), (0.01453, 0.4276, 0.03507), (0.02109, 0.4276, 0.03156), (0.02684, 0.4276, 0.02684), (0.03156, 0.4276, 0.02109), (0.03507, 0.4276, 0.01453), (0.03723, 0.4276, 0.007406), (0.03796, 0.4276, 6.823e-08), (0.03723, 0.4276, -0.007406), (0.03507, 0.4276, -0.01453), (0.03156, 0.4276, -0.02109), (0.02684, 0.4276, -0.02684), (0.02109, 0.4276, -0.03156), (0.01453, 0.4276, -0.03507), (0.007406, 0.4276, -0.03723), (-2.64e-08, 0.4276, -0.03796), (-0.007406, 0.4276, -0.03723), (-0.01453, 0.4276, -0.03507), (-0.02109, 0.4276, -0.03156), (-0.02684, 0.4276, -0.02684), (-0.03156, 0.4276, -0.02109), (-0.03507, 0.4276, -0.01453), (-0.03723, 0.4276, -0.007406), (-0.03796, 0.4276, 1.065e-07), (-0.03723, 0.4276, 0.007406), (-0.03507, 0.4276, 0.01453), (-0.03156, 0.4276, 0.02109), (-0.02684, 0.4276, 0.02684), (-0.02109, 0.4276, 0.03156), (-0.01453, 0.4276, 0.03507), (-0.007406, 0.4276, 0.03723), (-1.541e-07, 0.7276, 0.02627), (0.005126, 0.7276, 0.02577), (0.01005, 0.7276, 0.02427), (0.0146, 0.7276, 0.02185), (0.01858, 0.7276, 0.01858), (0.02185, 0.7276, 0.0146), (0.02427, 0.7276, 0.01005), (0.02577, 0.7276, 0.005126), (0.02627, 0.7276, 1.181e-07), (0.02577, 0.7276, -0.005126), (0.02427, 0.7276, -0.01005), (0.02185, 0.7276, -0.0146), (0.01858, 0.7276, -0.01858), (0.0146, 0.7276, -0.02185), (0.01005, 0.7276, -0.02427), (0.005126, 0.7276, -0.02577), (-1.51e-07, 0.7276, -0.02627), (-0.005126, 0.7276, -0.02577), (-0.01005, 0.7276, -0.02427), (-0.0146, 0.7276, -0.02185), (-0.01858, 0.7276, -0.01858), (-0.02185, 0.7276, -0.0146), (-0.02427, 0.7276, -0.01005), (-0.02577, 0.7276, -0.005126), (-0.02627, 0.7276, 1.468e-07), (-0.02577, 0.7276, 0.005126), (-0.02427, 0.7276, 0.01005), (-0.02185, 0.7276, 0.0146), (-0.01858, 0.7276, 0.01858), (-0.0146, 0.7276, 0.02185), (-0.01005, 0.7276, 0.02427), (-0.005126, 0.7276, 0.02577), (-1.472e-07, 0.7276, 0.03495), (0.006818, 0.7276, 0.03428), (0.01337, 0.7276, 0.03229), (0.01942, 0.7276, 0.02906), (0.02471, 0.7276, 0.02471), (0.02906, 0.7276, 0.01942), (0.03229, 0.7276, 0.01337), (0.03428, 0.7276, 0.006818), (0.03495, 0.7276, 1.161e-07), (0.03428, 0.7276, -0.006818), (0.03229, 0.7276, -0.01337), (0.02906, 0.7276, -0.01942), (0.02471, 0.7276, -0.02471), (0.01942, 0.7276, -0.02906), (0.01337, 0.7276, -0.03229), (0.006818, 0.7276, -0.03428), (-1.488e-07, 0.7276, -0.03495), (-0.006818, 0.7276, -0.03428), (-0.01337, 0.7276, -0.03229), (-0.01942, 0.7276, -0.02906), (-0.02471, 0.7276, -0.02471), (-0.02906, 0.7276, -0.01942), (-0.03229, 0.7276, -0.01337), (-0.03428, 0.7276, -0.006818), (-0.03495, 0.7276, 1.525e-07), (-0.03428, 0.7276, 0.006818), (-0.03229, 0.7276, 0.01337), (-0.02906, 0.7276, 0.01942), (-0.02471, 0.7276, 0.02471), (-0.01942, 0.7276, 0.02906), (-0.01337, 0.7276, 0.03229), (-0.006818, 0.7276, 0.03428), (-2.435e-07, 0.6995, 0.02627), (0.005126, 0.6995, 0.02577), (0.01005, 0.6995, 0.02427), (0.0146, 0.6995, 0.02185), (0.01858, 0.6995, 0.01858), (0.02185, 0.6995, 0.0146), (0.02427, 0.6995, 0.01005), (0.02577, 0.6995, 0.005126), (0.02627, 0.6995, 1.147e-07), (0.02577, 0.6995, -0.005126), (0.02427, 0.6995, -0.01005), (0.02185, 0.6995, -0.0146), (0.01858, 0.6995, -0.01858), (0.0146, 0.6995, -0.02185), (0.01005, 0.6995, -0.02427), (0.005126, 0.6995, -0.02577), (-2.404e-07, 0.6995, -0.02627), (-0.005126, 0.6995, -0.02577), (-0.01006, 0.6995, -0.02427), (-0.0146, 0.6995, -0.02185), (-0.01858, 0.6995, -0.01858), (-0.02185, 0.6995, -0.0146), (-0.02427, 0.6995, -0.01005), (-0.02577, 0.6995, -0.005126), (-0.02627, 0.6995, 1.434e-07), (-0.02577, 0.6995, 0.005126), (-0.02427, 0.6995, 0.01005), (-0.02185, 0.6995, 0.0146), (-0.01858, 0.6995, 0.01858), (-0.0146, 0.6995, 0.02185), (-0.01006, 0.6995, 0.02427), (-0.005126, 0.6995, 0.02577)], [], [(64, 1, 3, 65), (65, 3, 5, 66), (66, 5, 7, 67), (67, 7, 9, 68), (68, 9, 11, 69), (69, 11, 13, 70), (70, 13, 15, 71), (71, 15, 17, 72), (72, 17, 19, 73), (73, 19, 21, 74), (74, 21, 23, 75), (75, 23, 25, 76), (76, 25, 27, 77), (77, 27, 29, 78), (78, 29, 31, 79), (79, 31, 33, 80), (80, 33, 35, 81), (81, 35, 37, 82), (82, 37, 39, 83), (83, 39, 41, 84), (84, 41, 43, 85), (85, 43, 45, 86), (86, 45, 47, 87), (87, 47, 49, 88), (88, 49, 51, 89), (89, 51, 53, 90), (90, 53, 55, 91), (91, 55, 57, 92), (92, 57, 59, 93), (93, 59, 61, 94), (3, 1, 63, 61, 59, 57, 55, 53, 51, 49, 47, 45, 43, 41, 39, 37, 35, 33, 31, 29, 27, 25, 23, 21, 19, 17, 15, 13, 11, 9, 7, 5), (94, 61, 63, 95), (95, 63, 1, 64), (48, 50, 153, 152), (2, 0, 64, 65), (4, 2, 65, 66), (6, 4, 66, 67), (8, 6, 67, 68), (10, 8, 68, 69), (12, 10, 69, 70), (14, 12, 70, 71), (16, 14, 71, 72), (18, 16, 72, 73), (20, 18, 73, 74), (22, 20, 74, 75), (24, 22, 75, 76), (26, 24, 76, 77), (28, 26, 77, 78), (30, 28, 78, 79), (32, 30, 79, 80), (34, 32, 80, 81), (36, 34, 81, 82), (38, 36, 82, 83), (40, 38, 83, 84), (42, 40, 84, 85), (44, 42, 85, 86), (46, 44, 86, 87), (48, 46, 87, 88), (50, 48, 88, 89), (52, 50, 89, 90), (54, 52, 90, 91), (56, 54, 91, 92), (58, 56, 92, 93), (60, 58, 93, 94), (62, 60, 94, 95), (0, 62, 95, 64), (126, 127, 223, 222), (22, 24, 140, 139), (50, 52, 154, 153), (24, 26, 141, 140), (52, 54, 155, 154), (26, 28, 142, 141), (0, 2, 129, 128), (54, 56, 156, 155), (28, 30, 143, 142), (2, 4, 130, 129), (56, 58, 157, 156), (30, 32, 144, 143), (4, 6, 131, 130), (58, 60, 158, 157), (32, 34, 145, 144), (6, 8, 132, 131), (60, 62, 159, 158), (34, 36, 146, 145), (8, 10, 133, 132), (62, 0, 128, 159), (36, 38, 147, 146), (10, 12, 134, 133), (38, 40, 148, 147), (12, 14, 135, 134), (40, 42, 149, 148), (14, 16, 136, 135), (42, 44, 150, 149), (16, 18, 137, 136), (44, 46, 151, 150), (18, 20, 138, 137), (46, 48, 152, 151), (20, 22, 139, 138), (97, 96, 128, 129), (98, 97, 129, 130), (99, 98, 130, 131), (100, 99, 131, 132), (101, 100, 132, 133), (102, 101, 133, 134), (103, 102, 134, 135), (104, 103, 135, 136), (105, 104, 136, 137), (106, 105, 137, 138), (107, 106, 138, 139), (108, 107, 139, 140), (109, 108, 140, 141), (110, 109, 141, 142), (111, 110, 142, 143), (112, 111, 143, 144), (113, 112, 144, 145), (114, 113, 145, 146), (115, 114, 146, 147), (116, 115, 147, 148), (117, 116, 148, 149), (118, 117, 149, 150), (119, 118, 150, 151), (120, 119, 151, 152), (121, 120, 152, 153), (122, 121, 153, 154), (123, 122, 154, 155), (124, 123, 155, 156), (125, 124, 156, 157), (126, 125, 157, 158), (127, 126, 158, 159), (96, 127, 159, 128), (183, 184, 280, 279), (113, 114, 210, 209), (100, 101, 197, 196), (127, 96, 192, 223), (114, 115, 211, 210), (101, 102, 198, 197), (115, 116, 212, 211), (102, 103, 199, 198), (116, 117, 213, 212), (103, 104, 200, 199), (117, 118, 214, 213), (104, 105, 201, 200), (118, 119, 215, 214), (105, 106, 202, 201), (119, 120, 216, 215), (106, 107, 203, 202), (120, 121, 217, 216), (107, 108, 204, 203), (121, 122, 218, 217), (108, 109, 205, 204), (122, 123, 219, 218), (109, 110, 206, 205), (96, 97, 193, 192), (123, 124, 220, 219), (110, 111, 207, 206), (97, 98, 194, 193), (124, 125, 221, 220), (111, 112, 208, 207), (98, 99, 195, 194), (125, 126, 222, 221), (112, 113, 209, 208), (99, 100, 196, 195), (161, 160, 192, 193), (162, 161, 193, 194), (163, 162, 194, 195), (164, 163, 195, 196), (165, 164, 196, 197), (166, 165, 197, 198), (167, 166, 198, 199), (168, 167, 199, 200), (169, 168, 200, 201), (170, 169, 201, 202), (171, 170, 202, 203), (172, 171, 203, 204), (173, 172, 204, 205), (174, 173, 205, 206), (175, 174, 206, 207), (176, 175, 207, 208), (177, 176, 208, 209), (178, 177, 209, 210), (179, 178, 210, 211), (180, 179, 211, 212), (181, 180, 212, 213), (182, 181, 213, 214), (183, 182, 214, 215), (184, 183, 215, 216), (185, 184, 216, 217), (186, 185, 217, 218), (187, 186, 218, 219), (188, 187, 219, 220), (189, 188, 220, 221), (190, 189, 221, 222), (191, 190, 222, 223), (160, 191, 223, 192), (226, 227, 291, 290), (170, 171, 267, 266), (184, 185, 281, 280), (171, 172, 268, 267), (185, 186, 282, 281), (172, 173, 269, 268), (186, 187, 283, 282), (173, 174, 270, 269), (160, 161, 257, 256), (187, 188, 284, 283), (174, 175, 271, 270), (161, 162, 258, 257), (188, 189, 285, 284), (175, 176, 272, 271), (162, 163, 259, 258), (189, 190, 286, 285), (176, 177, 273, 272), (163, 164, 260, 259), (190, 191, 287, 286), (177, 178, 274, 273), (164, 165, 261, 260), (191, 160, 256, 287), (178, 179, 275, 274), (165, 166, 262, 261), (179, 180, 276, 275), (166, 167, 263, 262), (180, 181, 277, 276), (167, 168, 264, 263), (181, 182, 278, 277), (168, 169, 265, 264), (182, 183, 279, 278), (169, 170, 266, 265), (225, 224, 256, 257), (226, 225, 257, 258), (227, 226, 258, 259), (228, 227, 259, 260), (229, 228, 260, 261), (230, 229, 261, 262), (231, 230, 262, 263), (232, 231, 263, 264), (233, 232, 264, 265), (234, 233, 265, 266), (235, 234, 266, 267), (236, 235, 267, 268), (237, 236, 268, 269), (238, 237, 269, 270), (239, 238, 270, 271), (240, 239, 271, 272), (241, 240, 272, 273), (242, 241, 273, 274), (243, 242, 274, 275), (244, 243, 275, 276), (245, 244, 276, 277), (246, 245, 277, 278), (247, 246, 278, 279), (248, 247, 279, 280), (249, 248, 280, 281), (250, 249, 281, 282), (251, 250, 282, 283), (252, 251, 283, 284), (253, 252, 284, 285), (254, 253, 285, 286), (255, 254, 286, 287), (224, 255, 287, 256), (288, 289, 290, 291, 292, 293, 294, 295, 296, 297, 298, 299, 300, 301, 302, 303, 304, 305, 306, 307, 308, 309, 310, 311, 312, 313, 314, 315, 316, 317, 318, 319), (253, 254, 318, 317), (240, 241, 305, 304), (227, 228, 292, 291), (254, 255, 319, 318), (241, 242, 306, 305), (228, 229, 293, 292), (255, 224, 288, 319), (242, 243, 307, 306), (229, 230, 294, 293), (243, 244, 308, 307), (230, 231, 295, 294), (244, 245, 309, 308), (231, 232, 296, 295), (245, 246, 310, 309), (232, 233, 297, 296), (246, 247, 311, 310), (233, 234, 298, 297), (247, 248, 312, 311), (234, 235, 299, 298), (248, 249, 313, 312), (235, 236, 300, 299), (249, 250, 314, 313), (236, 237, 301, 300), (250, 251, 315, 314), (237, 238, 302, 301), (224, 225, 289, 288), (251, 252, 316, 315), (238, 239, 303, 302), (225, 226, 290, 289), (252, 253, 317, 316), (239, 240, 304, 303)])
me_cylinder.polygons.foreach_set('use_smooth', [True] * 290)
_uv = me_cylinder.uv_layers.new(name='UVMap')
_uv.uv.foreach_set('vector', [1.0, 0.5, 1.0, 1.0, 0.9688, 1.0, 0.9688, 0.5, 0.9688, 0.5, 0.9688, 1.0, 0.9375, 1.0, 0.9375, 0.5, 0.9375, 0.5, 0.9375, 1.0, 0.9062, 1.0, 0.9062, 0.5, 0.9062, 0.5, 0.9062, 1.0, 0.875, 1.0, 0.875, 0.5, 0.875, 0.5, 0.875, 1.0, 0.8438, 1.0, 0.8438, 0.5, 0.8438, 0.5, 0.8438, 1.0, 0.8125, 1.0, 0.8125, 0.5, 0.8125, 0.5, 0.8125, 1.0, 0.7812, 1.0, 0.7812, 0.5, 0.7812, 0.5, 0.7812, 1.0, 0.75, 1.0, 0.75, 0.5, 0.75, 0.5, 0.75, 1.0, 0.7188, 1.0, 0.7188, 0.5, 0.7188, 0.5, 0.7188, 1.0, 0.6875, 1.0, 0.6875, 0.5, 0.6875, 0.5, 0.6875, 1.0, 0.6562, 1.0, 0.6562, 0.5, 0.6562, 0.5, 0.6562, 1.0, 0.625, 1.0, 0.625, 0.5, 0.625, 0.5, 0.625, 1.0, 0.5938, 1.0, 0.5938, 0.5, 0.5938, 0.5, 0.5938, 1.0, 0.5625, 1.0, 0.5625, 0.5, 0.5625, 0.5, 0.5625, 1.0, 0.5312, 1.0, 0.5312, 0.5, 0.5312, 0.5, 0.5312, 1.0, 0.5, 1.0, 0.5, 0.5, 0.5, 0.5, 0.5, 1.0, 0.4688, 1.0, 0.4688, 0.5, 0.4688, 0.5, 0.4688, 1.0, 0.4375, 1.0, 0.4375, 0.5, 0.4375, 0.5, 0.4375, 1.0, 0.4062, 1.0, 0.4062, 0.5, 0.4062, 0.5, 0.4062, 1.0, 0.375, 1.0, 0.375, 0.5, 0.375, 0.5, 0.375, 1.0, 0.3438, 1.0, 0.3438, 0.5, 0.3438, 0.5, 0.3438, 1.0, 0.3125, 1.0, 0.3125, 0.5, 0.3125, 0.5, 0.3125, 1.0, 0.2812, 1.0, 0.2812, 0.5, 0.2812, 0.5, 0.2812, 1.0, 0.25, 1.0, 0.25, 0.5, 0.25, 0.5, 0.25, 1.0, 0.2188, 1.0, 0.2188, 0.5, 0.2188, 0.5, 0.2188, 1.0, 0.1875, 1.0, 0.1875, 0.5, 0.1875, 0.5, 0.1875, 1.0, 0.1562, 1.0, 0.1562, 0.5, 0.1562, 0.5, 0.1562, 1.0, 0.125, 1.0, 0.125, 0.5, 0.125, 0.5, 0.125, 1.0, 0.09375, 1.0, 0.09375, 0.5, 0.09375, 0.5, 0.09375, 1.0, 0.0625, 1.0, 0.0625, 0.5, 0.2968, 0.4854, 0.25, 0.49, 0.2032, 0.4854, 0.1582, 0.4717, 0.1167, 0.4496, 0.08029, 0.4197, 0.05045, 0.3833, 0.02827, 0.3418, 0.01461, 0.2968, 0.01, 0.25, 0.01461, 0.2032, 0.02827, 0.1582, 0.05045, 0.1167, 0.08029, 0.08029, 0.1167, 0.05045, 0.1582, 0.02827, 0.2032, 0.01461, 0.25, 0.01, 0.2968, 0.01461, 0.3418, 0.02827, 0.3833, 0.05045, 0.4197, 0.08029, 0.4496, 0.1167, 0.4717, 0.1582, 0.4854, 0.2032, 0.49, 0.25, 0.4854, 0.2968, 0.4717, 0.3418, 0.4496, 0.3833, 0.4197, 0.4197, 0.3833, 0.4496, 0.3418, 0.4717, 0.0625, 0.5, 0.0625, 1.0, 0.03125, 1.0, 0.03125, 0.5, 0.03125, 0.5, 0.03125, 1.0, 0.0, 1.0, 0.0, 0.5, 0.5631, 0.25, 0.5667, 0.2865, 0.5667, 0.2865, 0.5631, 0.25, 0.7865, 0.4333, 0.75, 0.4369, 0.75, 0.49, 0.7968, 0.4854, 0.8215, 0.4227, 0.7865, 0.4333, 0.7968, 0.4854, 0.8418, 0.4717, 0.8538, 0.4054, 0.8215, 0.4227, 0.8418, 0.4717, 0.8833, 0.4496, 0.8822, 0.3822, 0.8538, 0.4054, 0.8833, 0.4496, 0.9197, 0.4197, 0.9054, 0.3538, 0.8822, 0.3822, 0.9197, 0.4197, 0.9496, 0.3833, 0.9227, 0.3215, 0.9054, 0.3538, 0.9496, 0.3833, 0.9717, 0.3418, 0.9333, 0.2865, 0.9227, 0.3215, 0.9717, 0.3418, 0.9854, 0.2968, 0.9369, 0.25, 0.9333, 0.2865, 0.9854, 0.2968, 0.99, 0.25, 0.9333, 0.2135, 0.9369, 0.25, 0.99, 0.25, 0.9854, 0.2032, 0.9227, 0.1785, 0.9333, 0.2135, 0.9854, 0.2032, 0.9717, 0.1582, 0.9054, 0.1462, 0.9227, 0.1785, 0.9717, 0.1582, 0.9496, 0.1167, 0.8822, 0.1178, 0.9054, 0.1462, 0.9496, 0.1167, 0.9197, 0.08029, 0.8538, 0.0946, 0.8822, 0.1178, 0.9197, 0.08029, 0.8833, 0.05045, 0.8215, 0.07733, 0.8538, 0.0946, 0.8833, 0.05045, 0.8418, 0.02827, 0.7865, 0.06669, 0.8215, 0.07733, 0.8418, 0.02827, 0.7968, 0.01461, 0.75, 0.0631, 0.7865, 0.06669, 0.7968, 0.01461, 0.75, 0.01, 0.7135, 0.06669, 0.75, 0.0631, 0.75, 0.01, 0.7032, 0.01461, 0.6785, 0.07733, 0.7135, 0.06669, 0.7032, 0.01461, 0.6582, 0.02827, 0.6462, 0.0946, 0.6785, 0.07733, 0.6582, 0.02827, 0.6167, 0.05045, 0.6178, 0.1178, 0.6462, 0.0946, 0.6167, 0.05045, 0.5803, 0.08029, 0.5946, 0.1462, 0.6178, 0.1178, 0.5803, 0.08029, 0.5504, 0.1167, 0.5773, 0.1785, 0.5946, 0.1462, 0.5504, 0.1167, 0.5283, 0.1582, 0.5667, 0.2135, 0.5773, 0.1785, 0.5283, 0.1582, 0.5146, 0.2032, 0.5631, 0.25, 0.5667, 0.2135, 0.5146, 0.2032, 0.51, 0.25, 0.5667, 0.2865, 0.5631, 0.25, 0.51, 0.25, 0.5146, 0.2968, 0.5773, 0.3215, 0.5667, 0.2865, 0.5146, 0.2968, 0.5283, 0.3418, 0.5946, 0.3538, 0.5773, 0.3215, 0.5283, 0.3418, 0.5504, 0.3833, 0.6178, 0.3822, 0.5946, 0.3538, 0.5504, 0.3833, 0.5803, 0.4197, 0.6462, 0.4054, 0.6178, 0.3822, 0.5803, 0.4197, 0.6167, 0.4496, 0.6785, 0.4227, 0.6462, 0.4054, 0.6167, 0.4496, 0.6582, 0.4717, 0.7135, 0.4333, 0.6785, 0.4227, 0.6582, 0.4717, 0.7032, 0.4854, 0.75, 0.4369, 0.7135, 0.4333, 0.7032, 0.4854, 0.75, 0.49, 0.6919, 0.3903, 0.7204, 0.3989, 0.7204, 0.3989, 0.6919, 0.3903, 0.9054, 0.1462, 0.8822, 0.1178, 0.8822, 0.1178, 0.9054, 0.1462, 0.5667, 0.2865, 0.5773, 0.3215, 0.5773, 0.3215, 0.5667, 0.2865, 0.8822, 0.1178, 0.8538, 0.0946, 0.8538, 0.0946, 0.8822, 0.1178, 0.5773, 0.3215, 0.5946, 0.3538, 0.5946, 0.3538, 0.5773, 0.3215, 0.8538, 0.0946, 0.8215, 0.07733, 0.8215, 0.07733, 0.8538, 0.0946, 0.75, 0.4369, 0.7865, 0.4333, 0.7865, 0.4333, 0.75, 0.4369, 0.5946, 0.3538, 0.6178, 0.3822, 0.6178, 0.3822, 0.5946, 0.3538, 0.8215, 0.07733, 0.7865, 0.06669, 0.7865, 0.06669, 0.8215, 0.07733, 0.7865, 0.4333, 0.8215, 0.4227, 0.8215, 0.4227, 0.7865, 0.4333, 0.6178, 0.3822, 0.6462, 0.4054, 0.6462, 0.4054, 0.6178, 0.3822, 0.7865, 0.06669, 0.75, 0.0631, 0.75, 0.0631, 0.7865, 0.06669, 0.8215, 0.4227, 0.8538, 0.4054, 0.8538, 0.4054, 0.8215, 0.4227, 0.6462, 0.4054, 0.6785, 0.4227, 0.6785, 0.4227, 0.6462, 0.4054, 0.75, 0.0631, 0.7135, 0.06669, 0.7135, 0.06669, 0.75, 0.0631, 0.8538, 0.4054, 0.8822, 0.3822, 0.8822, 0.3822, 0.8538, 0.4054, 0.6785, 0.4227, 0.7135, 0.4333, 0.7135, 0.4333, 0.6785, 0.4227, 0.7135, 0.06669, 0.6785, 0.07733, 0.6785, 0.07733, 0.7135, 0.06669, 0.8822, 0.3822, 0.9054, 0.3538, 0.9054, 0.3538, 0.8822, 0.3822, 0.7135, 0.4333, 0.75, 0.4369, 0.75, 0.4369, 0.7135, 0.4333, 0.6785, 0.07733, 0.6462, 0.0946, 0.6462, 0.0946, 0.6785, 0.07733, 0.9054, 0.3538, 0.9227, 0.3215, 0.9227, 0.3215, 0.9054, 0.3538, 0.6462, 0.0946, 0.6178, 0.1178, 0.6178, 0.1178, 0.6462, 0.0946, 0.9227, 0.3215, 0.9333, 0.2865, 0.9333, 0.2865, 0.9227, 0.3215, 0.6178, 0.1178, 0.5946, 0.1462, 0.5946, 0.1462, 0.6178, 0.1178, 0.9333, 0.2865, 0.9369, 0.25, 0.9369, 0.25, 0.9333, 0.2865, 0.5946, 0.1462, 0.5773, 0.1785, 0.5773, 0.1785, 0.5946, 0.1462, 0.9369, 0.25, 0.9333, 0.2135, 0.9333, 0.2135, 0.9369, 0.25, 0.5773, 0.1785, 0.5667, 0.2135, 0.5667, 0.2135, 0.5773, 0.1785, 0.9333, 0.2135, 0.9227, 0.1785, 0.9227, 0.1785, 0.9333, 0.2135, 0.5667, 0.2135, 0.5631, 0.25, 0.5631, 0.25, 0.5667, 0.2135, 0.9227, 0.1785, 0.9054, 0.1462, 0.9054, 0.1462, 0.9227, 0.1785, 0.7796, 0.3989, 0.75, 0.4019, 0.75, 0.4369, 0.7865, 0.4333, 0.8081, 0.3903, 0.7796, 0.3989, 0.7865, 0.4333, 0.8215, 0.4227, 0.8344, 0.3763, 0.8081, 0.3903, 0.8215, 0.4227, 0.8538, 0.4054, 0.8574, 0.3574, 0.8344, 0.3763, 0.8538, 0.4054, 0.8822, 0.3822, 0.8763, 0.3344, 0.8574, 0.3574, 0.8822, 0.3822, 0.9054, 0.3538, 0.8903, 0.3081, 0.8763, 0.3344, 0.9054, 0.3538, 0.9227, 0.3215, 0.8989, 0.2796, 0.8903, 0.3081, 0.9227, 0.3215, 0.9333, 0.2865, 0.9019, 0.25, 0.8989, 0.2796, 0.9333, 0.2865, 0.9369, 0.25, 0.8989, 0.2204, 0.9019, 0.25, 0.9369, 0.25, 0.9333, 0.2135, 0.8903, 0.1919, 0.8989, 0.2204, 0.9333, 0.2135, 0.9227, 0.1785, 0.8763, 0.1656, 0.8903, 0.1919, 0.9227, 0.1785, 0.9054, 0.1462, 0.8574, 0.1426, 0.8763, 0.1656, 0.9054, 0.1462, 0.8822, 0.1178, 0.8344, 0.1237, 0.8574, 0.1426, 0.8822, 0.1178, 0.8538, 0.0946, 0.8081, 0.1097, 0.8344, 0.1237, 0.8538, 0.0946, 0.8215, 0.07733, 0.7796, 0.1011, 0.8081, 0.1097, 0.8215, 0.07733, 0.7865, 0.06669, 0.75, 0.09815, 0.7796, 0.1011, 0.7865, 0.06669, 0.75, 0.0631, 0.7204, 0.1011, 0.75, 0.09815, 0.75, 0.0631, 0.7135, 0.06669, 0.6919, 0.1097, 0.7204, 0.1011, 0.7135, 0.06669, 0.6785, 0.07733, 0.6656, 0.1237, 0.6919, 0.1097, 0.6785, 0.07733, 0.6462, 0.0946, 0.6426, 0.1426, 0.6656, 0.1237, 0.6462, 0.0946, 0.6178, 0.1178, 0.6237, 0.1656, 0.6426, 0.1426, 0.6178, 0.1178, 0.5946, 0.1462, 0.6097, 0.1919, 0.6237, 0.1656, 0.5946, 0.1462, 0.5773, 0.1785, 0.6011, 0.2204, 0.6097, 0.1919, 0.5773, 0.1785, 0.5667, 0.2135, 0.5981, 0.25, 0.6011, 0.2204, 0.5667, 0.2135, 0.5631, 0.25, 0.6011, 0.2796, 0.5981, 0.25, 0.5631, 0.25, 0.5667, 0.2865, 0.6097, 0.3081, 0.6011, 0.2796, 0.5667, 0.2865, 0.5773, 0.3215, 0.6237, 0.3344, 0.6097, 0.3081, 0.5773, 0.3215, 0.5946, 0.3538, 0.6426, 0.3574, 0.6237, 0.3344, 0.5946, 0.3538, 0.6178, 0.3822, 0.6656, 0.3763, 0.6426, 0.3574, 0.6178, 0.3822, 0.6462, 0.4054, 0.6919, 0.3903, 0.6656, 0.3763, 0.6462, 0.4054, 0.6785, 0.4227, 0.7204, 0.3989, 0.6919, 0.3903, 0.6785, 0.4227, 0.7135, 0.4333, 0.75, 0.4019, 0.7204, 0.3989, 0.7135, 0.4333, 0.75, 0.4369, 0.6129, 0.2227, 0.6102, 0.25, 0.6102, 0.25, 0.6129, 0.2227, 0.7204, 0.1011, 0.6919, 0.1097, 0.6919, 0.1097, 0.7204, 0.1011, 0.8574, 0.3574, 0.8763, 0.3344, 0.8763, 0.3344, 0.8574, 0.3574, 0.7204, 0.3989, 0.75, 0.4019, 0.75, 0.4019, 0.7204, 0.3989, 0.6919, 0.1097, 0.6656, 0.1237, 0.6656, 0.1237, 0.6919, 0.1097, 0.8763, 0.3344, 0.8903, 0.3081, 0.8903, 0.3081, 0.8763, 0.3344, 0.6656, 0.1237, 0.6426, 0.1426, 0.6426, 0.1426, 0.6656, 0.1237, 0.8903, 0.3081, 0.8989, 0.2796, 0.8989, 0.2796, 0.8903, 0.3081, 0.6426, 0.1426, 0.6237, 0.1656, 0.6237, 0.1656, 0.6426, 0.1426, 0.8989, 0.2796, 0.9019, 0.25, 0.9019, 0.25, 0.8989, 0.2796, 0.6237, 0.1656, 0.6097, 0.1919, 0.6097, 0.1919, 0.6237, 0.1656, 0.9019, 0.25, 0.8989, 0.2204, 0.8989, 0.2204, 0.9019, 0.25, 0.6097, 0.1919, 0.6011, 0.2204, 0.6011, 0.2204, 0.6097, 0.1919, 0.8989, 0.2204, 0.8903, 0.1919, 0.8903, 0.1919, 0.8989, 0.2204, 0.6011, 0.2204, 0.5981, 0.25, 0.5981, 0.25, 0.6011, 0.2204, 0.8903, 0.1919, 0.8763, 0.1656, 0.8763, 0.1656, 0.8903, 0.1919, 0.5981, 0.25, 0.6011, 0.2796, 0.6011, 0.2796, 0.5981, 0.25, 0.8763, 0.1656, 0.8574, 0.1426, 0.8574, 0.1426, 0.8763, 0.1656, 0.6011, 0.2796, 0.6097, 0.3081, 0.6097, 0.3081, 0.6011, 0.2796, 0.8574, 0.1426, 0.8344, 0.1237, 0.8344, 0.1237, 0.8574, 0.1426, 0.6097, 0.3081, 0.6237, 0.3344, 0.6237, 0.3344, 0.6097, 0.3081, 0.8344, 0.1237, 0.8081, 0.1097, 0.8081, 0.1097, 0.8344, 0.1237, 0.75, 0.4019, 0.7796, 0.3989, 0.7796, 0.3989, 0.75, 0.4019, 0.6237, 0.3344, 0.6426, 0.3574, 0.6426, 0.3574, 0.6237, 0.3344, 0.8081, 0.1097, 0.7796, 0.1011, 0.7796, 0.1011, 0.8081, 0.1097, 0.7796, 0.3989, 0.8081, 0.3903, 0.8081, 0.3903, 0.7796, 0.3989, 0.6426, 0.3574, 0.6656, 0.3763, 0.6656, 0.3763, 0.6426, 0.3574, 0.7796, 0.1011, 0.75, 0.09815, 0.75, 0.09815, 0.7796, 0.1011, 0.8081, 0.3903, 0.8344, 0.3763, 0.8344, 0.3763, 0.8081, 0.3903, 0.6656, 0.3763, 0.6919, 0.3903, 0.6919, 0.3903, 0.6656, 0.3763, 0.75, 0.09815, 0.7204, 0.1011, 0.7204, 0.1011, 0.75, 0.09815, 0.8344, 0.3763, 0.8574, 0.3574, 0.8574, 0.3574, 0.8344, 0.3763, 0.7773, 0.3871, 0.75, 0.3898, 0.75, 0.4019, 0.7796, 0.3989, 0.8035, 0.3792, 0.7773, 0.3871, 0.7796, 0.3989, 0.8081, 0.3903, 0.8277, 0.3662, 0.8035, 0.3792, 0.8081, 0.3903, 0.8344, 0.3763, 0.8488, 0.3488, 0.8277, 0.3662, 0.8344, 0.3763, 0.8574, 0.3574, 0.8662, 0.3277, 0.8488, 0.3488, 0.8574, 0.3574, 0.8763, 0.3344, 0.8792, 0.3035, 0.8662, 0.3277, 0.8763, 0.3344, 0.8903, 0.3081, 0.8871, 0.2773, 0.8792, 0.3035, 0.8903, 0.3081, 0.8989, 0.2796, 0.8898, 0.25, 0.8871, 0.2773, 0.8989, 0.2796, 0.9019, 0.25, 0.8871, 0.2227, 0.8898, 0.25, 0.9019, 0.25, 0.8989, 0.2204, 0.8792, 0.1965, 0.8871, 0.2227, 0.8989, 0.2204, 0.8903, 0.1919, 0.8662, 0.1723, 0.8792, 0.1965, 0.8903, 0.1919, 0.8763, 0.1656, 0.8488, 0.1512, 0.8662, 0.1723, 0.8763, 0.1656, 0.8574, 0.1426, 0.8277, 0.1338, 0.8488, 0.1512, 0.8574, 0.1426, 0.8344, 0.1237, 0.8035, 0.1208, 0.8277, 0.1338, 0.8344, 0.1237, 0.8081, 0.1097, 0.7773, 0.1129, 0.8035, 0.1208, 0.8081, 0.1097, 0.7796, 0.1011, 0.75, 0.1102, 0.7773, 0.1129, 0.7796, 0.1011, 0.75, 0.09815, 0.7227, 0.1129, 0.75, 0.1102, 0.75, 0.09815, 0.7204, 0.1011, 0.6965, 0.1208, 0.7227, 0.1129, 0.7204, 0.1011, 0.6919, 0.1097, 0.6723, 0.1338, 0.6965, 0.1208, 0.6919, 0.1097, 0.6656, 0.1237, 0.6512, 0.1512, 0.6723, 0.1338, 0.6656, 0.1237, 0.6426, 0.1426, 0.6338, 0.1723, 0.6512, 0.1512, 0.6426, 0.1426, 0.6237, 0.1656, 0.6208, 0.1965, 0.6338, 0.1723, 0.6237, 0.1656, 0.6097, 0.1919, 0.6129, 0.2227, 0.6208, 0.1965, 0.6097, 0.1919, 0.6011, 0.2204, 0.6102, 0.25, 0.6129, 0.2227, 0.6011, 0.2204, 0.5981, 0.25, 0.6129, 0.2773, 0.6102, 0.25, 0.5981, 0.25, 0.6011, 0.2796, 0.6208, 0.3035, 0.6129, 0.2773, 0.6011, 0.2796, 0.6097, 0.3081, 0.6338, 0.3277, 0.6208, 0.3035, 0.6097, 0.3081, 0.6237, 0.3344, 0.6512, 0.3488, 0.6338, 0.3277, 0.6237, 0.3344, 0.6426, 0.3574, 0.6723, 0.3662, 0.6512, 0.3488, 0.6426, 0.3574, 0.6656, 0.3763, 0.6965, 0.3792, 0.6723, 0.3662, 0.6656, 0.3763, 0.6919, 0.3903, 0.7227, 0.3871, 0.6965, 0.3792, 0.6919, 0.3903, 0.7204, 0.3989, 0.75, 0.3898, 0.7227, 0.3871, 0.7204, 0.3989, 0.75, 0.4019, 0.7965, 0.3624, 0.8176, 0.3511, 0.8176, 0.3511, 0.7965, 0.3624, 0.8792, 0.1965, 0.8662, 0.1723, 0.8662, 0.1723, 0.8792, 0.1965, 0.6102, 0.25, 0.6129, 0.2773, 0.6129, 0.2773, 0.6102, 0.25, 0.8662, 0.1723, 0.8488, 0.1512, 0.8488, 0.1512, 0.8662, 0.1723, 0.6129, 0.2773, 0.6208, 0.3035, 0.6208, 0.3035, 0.6129, 0.2773, 0.8488, 0.1512, 0.8277, 0.1338, 0.8277, 0.1338, 0.8488, 0.1512, 0.6208, 0.3035, 0.6338, 0.3277, 0.6338, 0.3277, 0.6208, 0.3035, 0.8277, 0.1338, 0.8035, 0.1208, 0.8035, 0.1208, 0.8277, 0.1338, 0.75, 0.3898, 0.7773, 0.3871, 0.7773, 0.3871, 0.75, 0.3898, 0.6338, 0.3277, 0.6512, 0.3488, 0.6512, 0.3488, 0.6338, 0.3277, 0.8035, 0.1208, 0.7773, 0.1129, 0.7773, 0.1129, 0.8035, 0.1208, 0.7773, 0.3871, 0.8035, 0.3792, 0.8035, 0.3792, 0.7773, 0.3871, 0.6512, 0.3488, 0.6723, 0.3662, 0.6723, 0.3662, 0.6512, 0.3488, 0.7773, 0.1129, 0.75, 0.1102, 0.75, 0.1102, 0.7773, 0.1129, 0.8035, 0.3792, 0.8277, 0.3662, 0.8277, 0.3662, 0.8035, 0.3792, 0.6723, 0.3662, 0.6965, 0.3792, 0.6965, 0.3792, 0.6723, 0.3662, 0.75, 0.1102, 0.7227, 0.1129, 0.7227, 0.1129, 0.75, 0.1102, 0.8277, 0.3662, 0.8488, 0.3488, 0.8488, 0.3488, 0.8277, 0.3662, 0.6965, 0.3792, 0.7227, 0.3871, 0.7227, 0.3871, 0.6965, 0.3792, 0.7227, 0.1129, 0.6965, 0.1208, 0.6965, 0.1208, 0.7227, 0.1129, 0.8488, 0.3488, 0.8662, 0.3277, 0.8662, 0.3277, 0.8488, 0.3488, 0.7227, 0.3871, 0.75, 0.3898, 0.75, 0.3898, 0.7227, 0.3871, 0.6965, 0.1208, 0.6723, 0.1338, 0.6723, 0.1338, 0.6965, 0.1208, 0.8662, 0.3277, 0.8792, 0.3035, 0.8792, 0.3035, 0.8662, 0.3277, 0.6723, 0.1338, 0.6512, 0.1512, 0.6512, 0.1512, 0.6723, 0.1338, 0.8792, 0.3035, 0.8871, 0.2773, 0.8871, 0.2773, 0.8792, 0.3035, 0.6512, 0.1512, 0.6338, 0.1723, 0.6338, 0.1723, 0.6512, 0.1512, 0.8871, 0.2773, 0.8898, 0.25, 0.8898, 0.25, 0.8871, 0.2773, 0.6338, 0.1723, 0.6208, 0.1965, 0.6208, 0.1965, 0.6338, 0.1723, 0.8898, 0.25, 0.8871, 0.2227, 0.8871, 0.2227, 0.8898, 0.25, 0.6208, 0.1965, 0.6129, 0.2227, 0.6129, 0.2227, 0.6208, 0.1965, 0.8871, 0.2227, 0.8792, 0.1965, 0.8792, 0.1965, 0.8871, 0.2227, 0.7737, 0.3693, 0.75, 0.3716, 0.75, 0.3898, 0.7773, 0.3871, 0.7965, 0.3624, 0.7737, 0.3693, 0.7773, 0.3871, 0.8035, 0.3792, 0.8176, 0.3511, 0.7965, 0.3624, 0.8035, 0.3792, 0.8277, 0.3662, 0.836, 0.336, 0.8176, 0.3511, 0.8277, 0.3662, 0.8488, 0.3488, 0.8511, 0.3176, 0.836, 0.336, 0.8488, 0.3488, 0.8662, 0.3277, 0.8624, 0.2965, 0.8511, 0.3176, 0.8662, 0.3277, 0.8792, 0.3035, 0.8693, 0.2737, 0.8624, 0.2965, 0.8792, 0.3035, 0.8871, 0.2773, 0.8716, 0.25, 0.8693, 0.2737, 0.8871, 0.2773, 0.8898, 0.25, 0.8693, 0.2263, 0.8716, 0.25, 0.8898, 0.25, 0.8871, 0.2227, 0.8624, 0.2035, 0.8693, 0.2263, 0.8871, 0.2227, 0.8792, 0.1965, 0.8511, 0.1824, 0.8624, 0.2035, 0.8792, 0.1965, 0.8662, 0.1723, 0.836, 0.164, 0.8511, 0.1824, 0.8662, 0.1723, 0.8488, 0.1512, 0.8176, 0.1489, 0.836, 0.164, 0.8488, 0.1512, 0.8277, 0.1338, 0.7965, 0.1376, 0.8176, 0.1489, 0.8277, 0.1338, 0.8035, 0.1208, 0.7737, 0.1307, 0.7965, 0.1376, 0.8035, 0.1208, 0.7773, 0.1129, 0.75, 0.1284, 0.7737, 0.1307, 0.7773, 0.1129, 0.75, 0.1102, 0.7263, 0.1307, 0.75, 0.1284, 0.75, 0.1102, 0.7227, 0.1129, 0.7035, 0.1376, 0.7263, 0.1307, 0.7227, 0.1129, 0.6965, 0.1208, 0.6824, 0.1489, 0.7035, 0.1376, 0.6965, 0.1208, 0.6723, 0.1338, 0.664, 0.164, 0.6824, 0.1489, 0.6723, 0.1338, 0.6512, 0.1512, 0.6489, 0.1824, 0.664, 0.164, 0.6512, 0.1512, 0.6338, 0.1723, 0.6376, 0.2035, 0.6489, 0.1824, 0.6338, 0.1723, 0.6208, 0.1965, 0.6307, 0.2263, 0.6376, 0.2035, 0.6208, 0.1965, 0.6129, 0.2227, 0.6284, 0.25, 0.6307, 0.2263, 0.6129, 0.2227, 0.6102, 0.25, 0.6307, 0.2737, 0.6284, 0.25, 0.6102, 0.25, 0.6129, 0.2773, 0.6376, 0.2965, 0.6307, 0.2737, 0.6129, 0.2773, 0.6208, 0.3035, 0.6489, 0.3176, 0.6376, 0.2965, 0.6208, 0.3035, 0.6338, 0.3277, 0.664, 0.336, 0.6489, 0.3176, 0.6338, 0.3277, 0.6512, 0.3488, 0.6824, 0.3511, 0.664, 0.336, 0.6512, 0.3488, 0.6723, 0.3662, 0.7035, 0.3624, 0.6824, 0.3511, 0.6723, 0.3662, 0.6965, 0.3792, 0.7263, 0.3693, 0.7035, 0.3624, 0.6965, 0.3792, 0.7227, 0.3871, 0.75, 0.3716, 0.7263, 0.3693, 0.7227, 0.3871, 0.75, 0.3898, 0.75, 0.3716, 0.7737, 0.3693, 0.7965, 0.3624, 0.8176, 0.3511, 0.836, 0.336, 0.8511, 0.3176, 0.8624, 0.2965, 0.8693, 0.2737, 0.8716, 0.25, 0.8693, 0.2263, 0.8624, 0.2035, 0.8511, 0.1824, 0.836, 0.164, 0.8176, 0.1489, 0.7965, 0.1376, 0.7737, 0.1307, 0.75, 0.1284, 0.7263, 0.1307, 0.7035, 0.1376, 0.6824, 0.1489, 0.664, 0.164, 0.6489, 0.1824, 0.6376, 0.2035, 0.6307, 0.2263, 0.6284, 0.25, 0.6307, 0.2737, 0.6376, 0.2965, 0.6489, 0.3176, 0.664, 0.336, 0.6824, 0.3511, 0.7035, 0.3624, 0.7263, 0.3693, 0.6824, 0.3511, 0.7035, 0.3624, 0.7035, 0.3624, 0.6824, 0.3511, 0.75, 0.1284, 0.7263, 0.1307, 0.7263, 0.1307, 0.75, 0.1284, 0.8176, 0.3511, 0.836, 0.336, 0.836, 0.336, 0.8176, 0.3511, 0.7035, 0.3624, 0.7263, 0.3693, 0.7263, 0.3693, 0.7035, 0.3624, 0.7263, 0.1307, 0.7035, 0.1376, 0.7035, 0.1376, 0.7263, 0.1307, 0.836, 0.336, 0.8511, 0.3176, 0.8511, 0.3176, 0.836, 0.336, 0.7263, 0.3693, 0.75, 0.3716, 0.75, 0.3716, 0.7263, 0.3693, 0.7035, 0.1376, 0.6824, 0.1489, 0.6824, 0.1489, 0.7035, 0.1376, 0.8511, 0.3176, 0.8624, 0.2965, 0.8624, 0.2965, 0.8511, 0.3176, 0.6824, 0.1489, 0.664, 0.164, 0.664, 0.164, 0.6824, 0.1489, 0.8624, 0.2965, 0.8693, 0.2737, 0.8693, 0.2737, 0.8624, 0.2965, 0.664, 0.164, 0.6489, 0.1824, 0.6489, 0.1824, 0.664, 0.164, 0.8693, 0.2737, 0.8716, 0.25, 0.8716, 0.25, 0.8693, 0.2737, 0.6489, 0.1824, 0.6376, 0.2035, 0.6376, 0.2035, 0.6489, 0.1824, 0.8716, 0.25, 0.8693, 0.2263, 0.8693, 0.2263, 0.8716, 0.25, 0.6376, 0.2035, 0.6307, 0.2263, 0.6307, 0.2263, 0.6376, 0.2035, 0.8693, 0.2263, 0.8624, 0.2035, 0.8624, 0.2035, 0.8693, 0.2263, 0.6307, 0.2263, 0.6284, 0.25, 0.6284, 0.25, 0.6307, 0.2263, 0.8624, 0.2035, 0.8511, 0.1824, 0.8511, 0.1824, 0.8624, 0.2035, 0.6284, 0.25, 0.6307, 0.2737, 0.6307, 0.2737, 0.6284, 0.25, 0.8511, 0.1824, 0.836, 0.164, 0.836, 0.164, 0.8511, 0.1824, 0.6307, 0.2737, 0.6376, 0.2965, 0.6376, 0.2965, 0.6307, 0.2737, 0.836, 0.164, 0.8176, 0.1489, 0.8176, 0.1489, 0.836, 0.164, 0.6376, 0.2965, 0.6489, 0.3176, 0.6489, 0.3176, 0.6376, 0.2965, 0.8176, 0.1489, 0.7965, 0.1376, 0.7965, 0.1376, 0.8176, 0.1489, 0.75, 0.3716, 0.7737, 0.3693, 0.7737, 0.3693, 0.75, 0.3716, 0.6489, 0.3176, 0.664, 0.336, 0.664, 0.336, 0.6489, 0.3176, 0.7965, 0.1376, 0.7737, 0.1307, 0.7737, 0.1307, 0.7965, 0.1376, 0.7737, 0.3693, 0.7965, 0.3624, 0.7965, 0.3624, 0.7737, 0.3693, 0.664, 0.336, 0.6824, 0.3511, 0.6824, 0.3511, 0.664, 0.336, 0.7737, 0.1307, 0.75, 0.1284, 0.75, 0.1284, 0.7737, 0.1307])
me_cylinder.use_remesh_preserve_volume = False
me_cylinder.use_remesh_preserve_attributes = False
me_cylinder.use_mirror_vertex_groups = False
me_cylinder.update()

# ---- objects
ob_hull = bpy.data.objects.new('Hull', me_hull)
ob_modifier = bpy.data.objects.new('Modifier', me_modifier)
ob_wing_mount = bpy.data.objects.new('Wing Mount', me_wing_mount)
ob_laser_barrel = bpy.data.objects.new('Laser Barrel', me_cylinder)

# ---- transforms, parenting, visibility, modifiers, constraints
ob_hull.location = (0.0, 0.0, 0.0)
ob_hull.lineart.crease_threshold = 0.0
_m = ob_hull.modifiers.new('Subdivision', 'SUBSURF')
_m.uv_smooth = 'PRESERVE_CORNERS'
_m.levels = 2
_m.show_only_control_edges = False
_m = ob_hull.modifiers.new('Boolean', 'BOOLEAN')
_m.object = ob_modifier
_m.solver = 'FAST'
_m = ob_hull.modifiers.new('EdgeSplit', 'EDGE_SPLIT')
_m = ob_hull.modifiers.new('Auto Smooth', 'NODES')
_m.node_group = ng_auto_smooth
_gi = [s.identifier for s in ng_auto_smooth.interface.items_tree if s.item_type == 'SOCKET' and s.in_out == 'INPUT']
_m[_gi[1]] = 1.047  # Angle
ob_modifier.parent = ob_hull
ob_modifier.location = (0.0005631, -0.004596, -0.4088)
ob_modifier.lineart.crease_threshold = 0.0
_m = ob_modifier.modifiers.new('Mirror', 'MIRROR')
_m.mirror_object = ob_hull
ob_wing_mount.parent = ob_hull
ob_wing_mount.location = (-2.11, -0.2206, -0.1854)
ob_wing_mount.lineart.crease_threshold = 0.0
_m = ob_wing_mount.modifiers.new('Bevel', 'BEVEL')
_m.width = 0.05
_m.width_pct = 0.05
_m.segments = 5
_m.limit_method = 'NONE'
_m.profile = 0.7273
_m = ob_wing_mount.modifiers.new('Mirror', 'MIRROR')
_m.mirror_object = ob_hull
_m = ob_wing_mount.modifiers.new('Auto Smooth', 'NODES')
_m.node_group = ng_auto_smooth
_gi = [s.identifier for s in ng_auto_smooth.interface.items_tree if s.item_type == 'SOCKET' and s.in_out == 'INPUT']
_m[_gi[1]] = 1.047  # Angle
ob_laser_barrel.parent = ob_wing_mount
ob_laser_barrel.matrix_parent_inverse = Matrix(((1.0, -0.0, 0.0, 2.11), (-0.0, 1.0, -0.0, 0.2206), (-0.0, -0.0, 1.0, 0.1854), (-0.0, 0.0, -0.0, 1.0)))
ob_laser_barrel.location = (-2.11, 0.9044, -0.1854)
ob_laser_barrel.lineart.crease_threshold = 0.0
_m = ob_laser_barrel.modifiers.new('Mirror', 'MIRROR')
_m.mirror_object = ob_hull
_m = ob_laser_barrel.modifiers.new('Auto Smooth', 'NODES')
_m.node_group = ng_auto_smooth
_gi = [s.identifier for s in ng_auto_smooth.interface.items_tree if s.item_type == 'SOCKET' and s.in_out == 'INPUT']
_m[_gi[1]] = 0.8727  # Angle

# ---- collection membership
col_cylonraider.objects.link(ob_hull)
col_cylonraider.objects.link(ob_modifier)
col_cylonraider.objects.link(ob_wing_mount)
col_cylonraider.objects.link(ob_laser_barrel)

# ---- scene / render settings (as saved in the file)
scene.frame_start = 1; scene.frame_end = 250; scene.frame_set(136)
scene.render.engine = 'CYCLES'
scene.render.resolution_percentage = 50
scene.cycles.use_denoising = False
scene.cycles.samples = 128
scene.cycles.sampling_pattern = 'TABULATED_SOBOL'
scene.cycles.use_adaptive_sampling = False
scene.cycles.use_light_tree = False
scene.view_settings.view_transform = 'Standard'
bpy.context.view_layer.update()

# ---- added for rendering (the .blend has no active camera and no usable light): camera, sun
cam_auto = bpy.data.cameras.new('AutoCamera')
cam_auto.lens = 50.0
cam_auto.sensor_width = 36.0
cam_auto.clip_end = 1000.0
ob_auto_camera = bpy.data.objects.new('AutoCamera', cam_auto)
scene.collection.objects.link(ob_auto_camera)
ob_auto_camera.location = (9.06505, -10.882, 6.84279)
ob_auto_camera.rotation_euler = (1.09748, -7.21219e-08, 0.694738)
scene.camera = ob_auto_camera
light_auto_sun = bpy.data.lights.new('AutoSun', 'SUN')
light_auto_sun.energy = 3.0
light_auto_sun.angle = 0.0523599
ob_auto_sun = bpy.data.objects.new('AutoSun', light_auto_sun)
scene.collection.objects.link(ob_auto_sun)
ob_auto_sun.rotation_euler = (0.872665, 0.174533, 0.523599)
bpy.context.view_layer.update()
